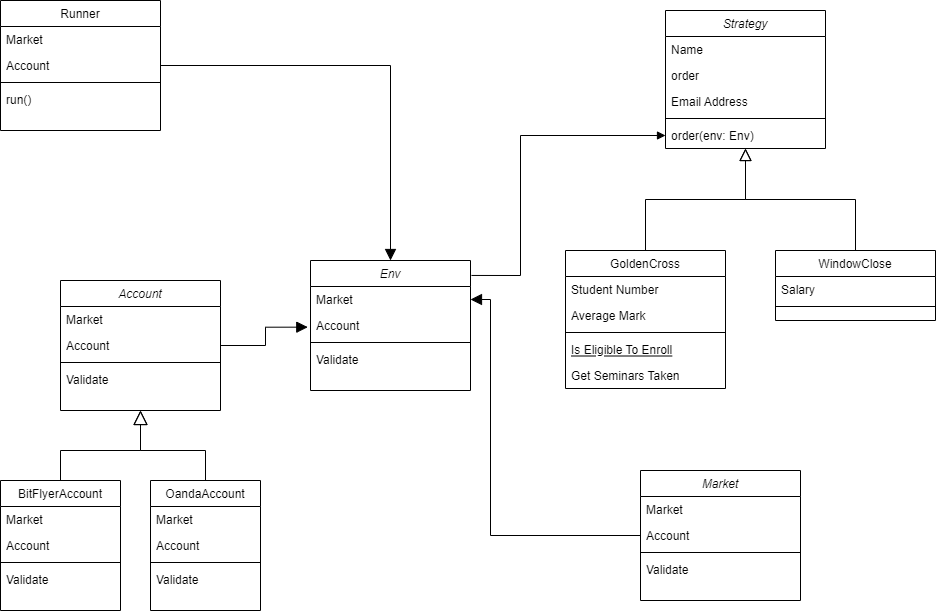

The diagram above was exported from draw.io. Its source (the exported page's mxGraphModel, read from the mxfile embedded in the PNG):
<mxGraphModel dx="1423" dy="756" grid="1" gridSize="10" guides="1" tooltips="1" connect="1" arrows="1" fold="1" page="1" pageScale="1" pageWidth="1169" pageHeight="827" math="0" shadow="0">
  <root>
    <mxCell id="0" />
    <mxCell id="1" parent="0" />
    <mxCell id="5" value="Strategy" style="swimlane;fontStyle=2;align=center;verticalAlign=top;childLayout=stackLayout;horizontal=1;startSize=26;horizontalStack=0;resizeParent=1;resizeLast=0;collapsible=1;marginBottom=0;rounded=0;shadow=0;strokeWidth=1;" parent="1" vertex="1">
      <mxGeometry x="835" y="70" width="160" height="138" as="geometry">
        <mxRectangle x="230" y="140" width="160" height="26" as="alternateBounds" />
      </mxGeometry>
    </mxCell>
    <mxCell id="6" value="Name" style="text;align=left;verticalAlign=top;spacingLeft=4;spacingRight=4;overflow=hidden;rotatable=0;points=[[0,0.5],[1,0.5]];portConstraint=eastwest;" parent="5" vertex="1">
      <mxGeometry y="26" width="160" height="26" as="geometry" />
    </mxCell>
    <mxCell id="7" value="order" style="text;align=left;verticalAlign=top;spacingLeft=4;spacingRight=4;overflow=hidden;rotatable=0;points=[[0,0.5],[1,0.5]];portConstraint=eastwest;rounded=0;shadow=0;html=0;" parent="5" vertex="1">
      <mxGeometry y="52" width="160" height="26" as="geometry" />
    </mxCell>
    <mxCell id="8" value="Email Address" style="text;align=left;verticalAlign=top;spacingLeft=4;spacingRight=4;overflow=hidden;rotatable=0;points=[[0,0.5],[1,0.5]];portConstraint=eastwest;rounded=0;shadow=0;html=0;" parent="5" vertex="1">
      <mxGeometry y="78" width="160" height="26" as="geometry" />
    </mxCell>
    <mxCell id="9" value="" style="line;html=1;strokeWidth=1;align=left;verticalAlign=middle;spacingTop=-1;spacingLeft=3;spacingRight=3;rotatable=0;labelPosition=right;points=[];portConstraint=eastwest;" parent="5" vertex="1">
      <mxGeometry y="104" width="160" height="8" as="geometry" />
    </mxCell>
    <mxCell id="10" value="order(env: Env)" style="text;align=left;verticalAlign=top;spacingLeft=4;spacingRight=4;overflow=hidden;rotatable=0;points=[[0,0.5],[1,0.5]];portConstraint=eastwest;" parent="5" vertex="1">
      <mxGeometry y="112" width="160" height="26" as="geometry" />
    </mxCell>
    <mxCell id="11" value="GoldenCross" style="swimlane;fontStyle=0;align=center;verticalAlign=top;childLayout=stackLayout;horizontal=1;startSize=26;horizontalStack=0;resizeParent=1;resizeLast=0;collapsible=1;marginBottom=0;rounded=0;shadow=0;strokeWidth=1;" parent="1" vertex="1">
      <mxGeometry x="735" y="310" width="160" height="138" as="geometry">
        <mxRectangle x="130" y="380" width="160" height="26" as="alternateBounds" />
      </mxGeometry>
    </mxCell>
    <mxCell id="12" value="Student Number" style="text;align=left;verticalAlign=top;spacingLeft=4;spacingRight=4;overflow=hidden;rotatable=0;points=[[0,0.5],[1,0.5]];portConstraint=eastwest;" parent="11" vertex="1">
      <mxGeometry y="26" width="160" height="26" as="geometry" />
    </mxCell>
    <mxCell id="13" value="Average Mark" style="text;align=left;verticalAlign=top;spacingLeft=4;spacingRight=4;overflow=hidden;rotatable=0;points=[[0,0.5],[1,0.5]];portConstraint=eastwest;rounded=0;shadow=0;html=0;" parent="11" vertex="1">
      <mxGeometry y="52" width="160" height="26" as="geometry" />
    </mxCell>
    <mxCell id="14" value="" style="line;html=1;strokeWidth=1;align=left;verticalAlign=middle;spacingTop=-1;spacingLeft=3;spacingRight=3;rotatable=0;labelPosition=right;points=[];portConstraint=eastwest;" parent="11" vertex="1">
      <mxGeometry y="78" width="160" height="8" as="geometry" />
    </mxCell>
    <mxCell id="15" value="Is Eligible To Enroll" style="text;align=left;verticalAlign=top;spacingLeft=4;spacingRight=4;overflow=hidden;rotatable=0;points=[[0,0.5],[1,0.5]];portConstraint=eastwest;fontStyle=4" parent="11" vertex="1">
      <mxGeometry y="86" width="160" height="26" as="geometry" />
    </mxCell>
    <mxCell id="16" value="Get Seminars Taken" style="text;align=left;verticalAlign=top;spacingLeft=4;spacingRight=4;overflow=hidden;rotatable=0;points=[[0,0.5],[1,0.5]];portConstraint=eastwest;" parent="11" vertex="1">
      <mxGeometry y="112" width="160" height="26" as="geometry" />
    </mxCell>
    <mxCell id="17" value="" style="endArrow=block;endSize=10;endFill=0;shadow=0;strokeWidth=1;rounded=0;edgeStyle=elbowEdgeStyle;elbow=vertical;" parent="1" source="11" target="5" edge="1">
      <mxGeometry width="160" relative="1" as="geometry">
        <mxPoint x="815" y="153" as="sourcePoint" />
        <mxPoint x="815" y="153" as="targetPoint" />
      </mxGeometry>
    </mxCell>
    <mxCell id="18" value="WindowClose" style="swimlane;fontStyle=0;align=center;verticalAlign=top;childLayout=stackLayout;horizontal=1;startSize=26;horizontalStack=0;resizeParent=1;resizeLast=0;collapsible=1;marginBottom=0;rounded=0;shadow=0;strokeWidth=1;" parent="1" vertex="1">
      <mxGeometry x="945" y="310" width="160" height="70" as="geometry">
        <mxRectangle x="340" y="380" width="170" height="26" as="alternateBounds" />
      </mxGeometry>
    </mxCell>
    <mxCell id="19" value="Salary" style="text;align=left;verticalAlign=top;spacingLeft=4;spacingRight=4;overflow=hidden;rotatable=0;points=[[0,0.5],[1,0.5]];portConstraint=eastwest;" parent="18" vertex="1">
      <mxGeometry y="26" width="160" height="26" as="geometry" />
    </mxCell>
    <mxCell id="20" value="" style="line;html=1;strokeWidth=1;align=left;verticalAlign=middle;spacingTop=-1;spacingLeft=3;spacingRight=3;rotatable=0;labelPosition=right;points=[];portConstraint=eastwest;" parent="18" vertex="1">
      <mxGeometry y="52" width="160" height="8" as="geometry" />
    </mxCell>
    <mxCell id="21" value="" style="endArrow=block;endSize=10;endFill=0;shadow=0;strokeWidth=1;rounded=0;edgeStyle=elbowEdgeStyle;elbow=vertical;" parent="1" source="18" target="5" edge="1">
      <mxGeometry width="160" relative="1" as="geometry">
        <mxPoint x="825" y="323" as="sourcePoint" />
        <mxPoint x="925" y="221" as="targetPoint" />
      </mxGeometry>
    </mxCell>
    <mxCell id="35" value="Env" style="swimlane;fontStyle=2;align=center;verticalAlign=top;childLayout=stackLayout;horizontal=1;startSize=26;horizontalStack=0;resizeParent=1;resizeLast=0;collapsible=1;marginBottom=0;rounded=0;shadow=0;strokeWidth=1;" vertex="1" parent="1">
      <mxGeometry x="480" y="320" width="160" height="130" as="geometry">
        <mxRectangle x="550" y="140" width="160" height="26" as="alternateBounds" />
      </mxGeometry>
    </mxCell>
    <mxCell id="36" value="Market" style="text;align=left;verticalAlign=top;spacingLeft=4;spacingRight=4;overflow=hidden;rotatable=0;points=[[0,0.5],[1,0.5]];portConstraint=eastwest;" vertex="1" parent="35">
      <mxGeometry y="26" width="160" height="26" as="geometry" />
    </mxCell>
    <mxCell id="37" value="Account" style="text;align=left;verticalAlign=top;spacingLeft=4;spacingRight=4;overflow=hidden;rotatable=0;points=[[0,0.5],[1,0.5]];portConstraint=eastwest;rounded=0;shadow=0;html=0;" vertex="1" parent="35">
      <mxGeometry y="52" width="160" height="26" as="geometry" />
    </mxCell>
    <mxCell id="41" value="" style="line;html=1;strokeWidth=1;align=left;verticalAlign=middle;spacingTop=-1;spacingLeft=3;spacingRight=3;rotatable=0;labelPosition=right;points=[];portConstraint=eastwest;" vertex="1" parent="35">
      <mxGeometry y="78" width="160" height="8" as="geometry" />
    </mxCell>
    <mxCell id="42" value="Validate" style="text;align=left;verticalAlign=top;spacingLeft=4;spacingRight=4;overflow=hidden;rotatable=0;points=[[0,0.5],[1,0.5]];portConstraint=eastwest;" vertex="1" parent="35">
      <mxGeometry y="86" width="160" height="26" as="geometry" />
    </mxCell>
    <mxCell id="44" style="edgeStyle=orthogonalEdgeStyle;rounded=0;orthogonalLoop=1;jettySize=auto;html=1;entryX=1.006;entryY=0.115;entryDx=0;entryDy=0;entryPerimeter=0;startArrow=block;startFill=1;endArrow=none;endFill=0;" edge="1" parent="1" source="10" target="35">
      <mxGeometry relative="1" as="geometry">
        <Array as="points">
          <mxPoint x="690" y="195" />
          <mxPoint x="690" y="335" />
        </Array>
      </mxGeometry>
    </mxCell>
    <mxCell id="69" style="edgeStyle=orthogonalEdgeStyle;rounded=0;orthogonalLoop=1;jettySize=auto;html=1;strokeWidth=1;startArrow=none;startFill=0;endArrow=block;endFill=1;startSize=12;endSize=9;" edge="1" parent="1" source="47" target="36">
      <mxGeometry relative="1" as="geometry">
        <Array as="points">
          <mxPoint x="660" y="595" />
          <mxPoint x="660" y="359" />
        </Array>
      </mxGeometry>
    </mxCell>
    <mxCell id="47" value="Market" style="swimlane;fontStyle=2;align=center;verticalAlign=top;childLayout=stackLayout;horizontal=1;startSize=26;horizontalStack=0;resizeParent=1;resizeLast=0;collapsible=1;marginBottom=0;rounded=0;shadow=0;strokeWidth=1;" vertex="1" parent="1">
      <mxGeometry x="810" y="530" width="160" height="130" as="geometry">
        <mxRectangle x="550" y="140" width="160" height="26" as="alternateBounds" />
      </mxGeometry>
    </mxCell>
    <mxCell id="48" value="Market" style="text;align=left;verticalAlign=top;spacingLeft=4;spacingRight=4;overflow=hidden;rotatable=0;points=[[0,0.5],[1,0.5]];portConstraint=eastwest;" vertex="1" parent="47">
      <mxGeometry y="26" width="160" height="26" as="geometry" />
    </mxCell>
    <mxCell id="49" value="Account" style="text;align=left;verticalAlign=top;spacingLeft=4;spacingRight=4;overflow=hidden;rotatable=0;points=[[0,0.5],[1,0.5]];portConstraint=eastwest;rounded=0;shadow=0;html=0;" vertex="1" parent="47">
      <mxGeometry y="52" width="160" height="26" as="geometry" />
    </mxCell>
    <mxCell id="50" value="" style="line;html=1;strokeWidth=1;align=left;verticalAlign=middle;spacingTop=-1;spacingLeft=3;spacingRight=3;rotatable=0;labelPosition=right;points=[];portConstraint=eastwest;" vertex="1" parent="47">
      <mxGeometry y="78" width="160" height="8" as="geometry" />
    </mxCell>
    <mxCell id="51" value="Validate" style="text;align=left;verticalAlign=top;spacingLeft=4;spacingRight=4;overflow=hidden;rotatable=0;points=[[0,0.5],[1,0.5]];portConstraint=eastwest;" vertex="1" parent="47">
      <mxGeometry y="86" width="160" height="26" as="geometry" />
    </mxCell>
    <mxCell id="62" style="edgeStyle=orthogonalEdgeStyle;rounded=0;orthogonalLoop=1;jettySize=auto;html=1;startArrow=block;startFill=0;endArrow=none;endFill=0;strokeWidth=1;endSize=9;startSize=12;" edge="1" parent="1" source="52" target="57">
      <mxGeometry relative="1" as="geometry" />
    </mxCell>
    <mxCell id="68" style="edgeStyle=orthogonalEdgeStyle;rounded=0;orthogonalLoop=1;jettySize=auto;html=1;strokeWidth=1;startArrow=block;startFill=0;endArrow=none;endFill=0;startSize=12;endSize=9;" edge="1" parent="1" source="52" target="63">
      <mxGeometry relative="1" as="geometry" />
    </mxCell>
    <mxCell id="71" style="edgeStyle=orthogonalEdgeStyle;rounded=0;orthogonalLoop=1;jettySize=auto;html=1;entryX=-0.017;entryY=0.564;entryDx=0;entryDy=0;entryPerimeter=0;strokeWidth=1;startArrow=none;startFill=0;endArrow=block;endFill=1;startSize=12;endSize=9;" edge="1" parent="1" source="52" target="37">
      <mxGeometry relative="1" as="geometry" />
    </mxCell>
    <mxCell id="52" value="Account" style="swimlane;fontStyle=2;align=center;verticalAlign=top;childLayout=stackLayout;horizontal=1;startSize=26;horizontalStack=0;resizeParent=1;resizeLast=0;collapsible=1;marginBottom=0;rounded=0;shadow=0;strokeWidth=1;" vertex="1" parent="1">
      <mxGeometry x="230" y="340" width="160" height="130" as="geometry">
        <mxRectangle x="550" y="140" width="160" height="26" as="alternateBounds" />
      </mxGeometry>
    </mxCell>
    <mxCell id="53" value="Market" style="text;align=left;verticalAlign=top;spacingLeft=4;spacingRight=4;overflow=hidden;rotatable=0;points=[[0,0.5],[1,0.5]];portConstraint=eastwest;" vertex="1" parent="52">
      <mxGeometry y="26" width="160" height="26" as="geometry" />
    </mxCell>
    <mxCell id="54" value="Account" style="text;align=left;verticalAlign=top;spacingLeft=4;spacingRight=4;overflow=hidden;rotatable=0;points=[[0,0.5],[1,0.5]];portConstraint=eastwest;rounded=0;shadow=0;html=0;" vertex="1" parent="52">
      <mxGeometry y="52" width="160" height="26" as="geometry" />
    </mxCell>
    <mxCell id="55" value="" style="line;html=1;strokeWidth=1;align=left;verticalAlign=middle;spacingTop=-1;spacingLeft=3;spacingRight=3;rotatable=0;labelPosition=right;points=[];portConstraint=eastwest;" vertex="1" parent="52">
      <mxGeometry y="78" width="160" height="8" as="geometry" />
    </mxCell>
    <mxCell id="56" value="Validate" style="text;align=left;verticalAlign=top;spacingLeft=4;spacingRight=4;overflow=hidden;rotatable=0;points=[[0,0.5],[1,0.5]];portConstraint=eastwest;" vertex="1" parent="52">
      <mxGeometry y="86" width="160" height="26" as="geometry" />
    </mxCell>
    <mxCell id="57" value="BitFlyerAccount" style="swimlane;fontStyle=0;align=center;verticalAlign=top;childLayout=stackLayout;horizontal=1;startSize=26;horizontalStack=0;resizeParent=1;resizeLast=0;collapsible=1;marginBottom=0;rounded=0;shadow=0;strokeWidth=1;" vertex="1" parent="1">
      <mxGeometry x="170" y="540" width="120" height="130" as="geometry">
        <mxRectangle x="550" y="140" width="160" height="26" as="alternateBounds" />
      </mxGeometry>
    </mxCell>
    <mxCell id="58" value="Market" style="text;align=left;verticalAlign=top;spacingLeft=4;spacingRight=4;overflow=hidden;rotatable=0;points=[[0,0.5],[1,0.5]];portConstraint=eastwest;" vertex="1" parent="57">
      <mxGeometry y="26" width="120" height="26" as="geometry" />
    </mxCell>
    <mxCell id="59" value="Account" style="text;align=left;verticalAlign=top;spacingLeft=4;spacingRight=4;overflow=hidden;rotatable=0;points=[[0,0.5],[1,0.5]];portConstraint=eastwest;rounded=0;shadow=0;html=0;" vertex="1" parent="57">
      <mxGeometry y="52" width="120" height="26" as="geometry" />
    </mxCell>
    <mxCell id="60" value="" style="line;html=1;strokeWidth=1;align=left;verticalAlign=middle;spacingTop=-1;spacingLeft=3;spacingRight=3;rotatable=0;labelPosition=right;points=[];portConstraint=eastwest;" vertex="1" parent="57">
      <mxGeometry y="78" width="120" height="8" as="geometry" />
    </mxCell>
    <mxCell id="61" value="Validate" style="text;align=left;verticalAlign=top;spacingLeft=4;spacingRight=4;overflow=hidden;rotatable=0;points=[[0,0.5],[1,0.5]];portConstraint=eastwest;" vertex="1" parent="57">
      <mxGeometry y="86" width="120" height="26" as="geometry" />
    </mxCell>
    <mxCell id="63" value="OandaAccount" style="swimlane;fontStyle=0;align=center;verticalAlign=top;childLayout=stackLayout;horizontal=1;startSize=26;horizontalStack=0;resizeParent=1;resizeLast=0;collapsible=1;marginBottom=0;rounded=0;shadow=0;strokeWidth=1;" vertex="1" parent="1">
      <mxGeometry x="320" y="540" width="110" height="130" as="geometry">
        <mxRectangle x="550" y="140" width="160" height="26" as="alternateBounds" />
      </mxGeometry>
    </mxCell>
    <mxCell id="64" value="Market" style="text;align=left;verticalAlign=top;spacingLeft=4;spacingRight=4;overflow=hidden;rotatable=0;points=[[0,0.5],[1,0.5]];portConstraint=eastwest;" vertex="1" parent="63">
      <mxGeometry y="26" width="110" height="26" as="geometry" />
    </mxCell>
    <mxCell id="65" value="Account" style="text;align=left;verticalAlign=top;spacingLeft=4;spacingRight=4;overflow=hidden;rotatable=0;points=[[0,0.5],[1,0.5]];portConstraint=eastwest;rounded=0;shadow=0;html=0;" vertex="1" parent="63">
      <mxGeometry y="52" width="110" height="26" as="geometry" />
    </mxCell>
    <mxCell id="66" value="" style="line;html=1;strokeWidth=1;align=left;verticalAlign=middle;spacingTop=-1;spacingLeft=3;spacingRight=3;rotatable=0;labelPosition=right;points=[];portConstraint=eastwest;" vertex="1" parent="63">
      <mxGeometry y="78" width="110" height="8" as="geometry" />
    </mxCell>
    <mxCell id="67" value="Validate" style="text;align=left;verticalAlign=top;spacingLeft=4;spacingRight=4;overflow=hidden;rotatable=0;points=[[0,0.5],[1,0.5]];portConstraint=eastwest;" vertex="1" parent="63">
      <mxGeometry y="86" width="110" height="26" as="geometry" />
    </mxCell>
    <mxCell id="91" style="edgeStyle=orthogonalEdgeStyle;rounded=0;orthogonalLoop=1;jettySize=auto;html=1;strokeWidth=1;startArrow=none;startFill=0;endArrow=block;endFill=1;startSize=12;endSize=9;" edge="1" parent="1" source="74" target="35">
      <mxGeometry relative="1" as="geometry" />
    </mxCell>
    <mxCell id="74" value="Runner" style="swimlane;fontStyle=0;align=center;verticalAlign=top;childLayout=stackLayout;horizontal=1;startSize=26;horizontalStack=0;resizeParent=1;resizeLast=0;collapsible=1;marginBottom=0;rounded=0;shadow=0;strokeWidth=1;" vertex="1" parent="1">
      <mxGeometry x="170" y="60" width="160" height="130" as="geometry">
        <mxRectangle x="550" y="140" width="160" height="26" as="alternateBounds" />
      </mxGeometry>
    </mxCell>
    <mxCell id="75" value="Market" style="text;align=left;verticalAlign=top;spacingLeft=4;spacingRight=4;overflow=hidden;rotatable=0;points=[[0,0.5],[1,0.5]];portConstraint=eastwest;" vertex="1" parent="74">
      <mxGeometry y="26" width="160" height="26" as="geometry" />
    </mxCell>
    <mxCell id="76" value="Account" style="text;align=left;verticalAlign=top;spacingLeft=4;spacingRight=4;overflow=hidden;rotatable=0;points=[[0,0.5],[1,0.5]];portConstraint=eastwest;rounded=0;shadow=0;html=0;" vertex="1" parent="74">
      <mxGeometry y="52" width="160" height="26" as="geometry" />
    </mxCell>
    <mxCell id="77" value="" style="line;html=1;strokeWidth=1;align=left;verticalAlign=middle;spacingTop=-1;spacingLeft=3;spacingRight=3;rotatable=0;labelPosition=right;points=[];portConstraint=eastwest;" vertex="1" parent="74">
      <mxGeometry y="78" width="160" height="8" as="geometry" />
    </mxCell>
    <mxCell id="78" value="run()" style="text;align=left;verticalAlign=top;spacingLeft=4;spacingRight=4;overflow=hidden;rotatable=0;points=[[0,0.5],[1,0.5]];portConstraint=eastwest;" vertex="1" parent="74">
      <mxGeometry y="86" width="160" height="26" as="geometry" />
    </mxCell>
  </root>
</mxGraphModel>